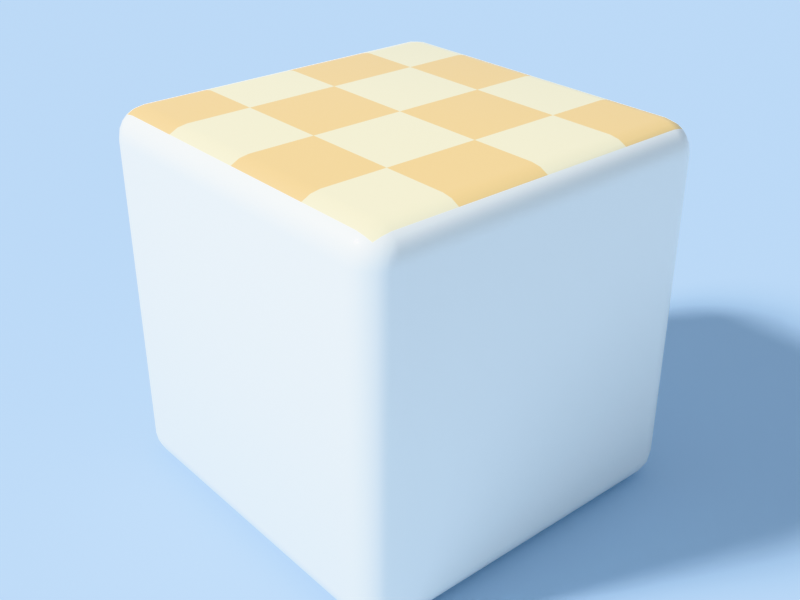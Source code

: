 # Source: Platform_2x2.blend  (saved by Blender 5.0.119; exported with 4.5.12 LTS)
import bpy
from mathutils import Matrix  # noqa: F401  (used for matrix-valued properties, if any)

bpy.ops.wm.read_factory_settings(use_empty=True)
scene = bpy.context.scene
scene.name = 'Scene'

# ---- collections
col_preview = bpy.data.collections.new('_Preview'); scene.collection.children.link(col_preview)

# ---- materials (node trees are filled in below, after node groups)
mat_m_platformtop = bpy.data.materials.new('M_PlatformTop')
mat_m_platformtop.diffuse_color = (1.0, 0.9, 0.62, 1.0)
mat_m_platformside = bpy.data.materials.new('M_PlatformSide')
mat_m_platformside.diffuse_color = (0.97, 0.95, 0.9, 1.0)
mat_m_backdrop = bpy.data.materials.new('M_Backdrop')
mat_m_backdrop.diffuse_color = (0.55, 0.74, 0.95, 1.0)

# ---- material node trees
mat_m_platformtop.use_nodes = True; mat_m_platformtop.node_tree.nodes.clear()
_N = mat_m_platformtop.node_tree.nodes; _L = mat_m_platformtop.node_tree.links
n0 = _N.new('ShaderNodeBsdfPrincipled'); n0.name = 'Principled BSDF'; n0.location = (-200, 100)
n0.inputs[2].default_value = 0.35
n0.inputs[19].default_value = 0.2
n1 = _N.new('ShaderNodeOutputMaterial'); n1.name = 'Material Output'; n1.location = (200, 100)
n2 = _N.new('ShaderNodeTexCoord'); n2.name = 'Texture Coordinate'; n2.location = (0, 0)
n3 = _N.new('ShaderNodeTexChecker'); n3.name = 'Checker Texture'; n3.location = (0, 0)
n3.inputs[1].default_value = (1.0, 0.9, 0.62, 1.0)
n3.inputs[2].default_value = (1.0, 0.7, 0.3, 1.0)
n3.inputs[3].default_value = 2.0
_L.new(n0.outputs[0], n1.inputs[0])
_L.new(n2.outputs[2], n3.inputs[0])
_L.new(n3.outputs[0], n0.inputs[0])
n1.is_active_output = True
mat_m_platformside.use_nodes = True; mat_m_platformside.node_tree.nodes.clear()
_N = mat_m_platformside.node_tree.nodes; _L = mat_m_platformside.node_tree.links
n0 = _N.new('ShaderNodeBsdfPrincipled'); n0.name = 'Principled BSDF'; n0.location = (-200, 100)
n0.inputs[0].default_value = (0.97, 0.95, 0.9, 1.0)
n0.inputs[2].default_value = 0.4
n0.inputs[19].default_value = 0.2
n1 = _N.new('ShaderNodeOutputMaterial'); n1.name = 'Material Output'; n1.location = (200, 100)
_L.new(n0.outputs[0], n1.inputs[0])
n1.is_active_output = True
mat_m_backdrop.use_nodes = True; mat_m_backdrop.node_tree.nodes.clear()
_N = mat_m_backdrop.node_tree.nodes; _L = mat_m_backdrop.node_tree.links
n0 = _N.new('ShaderNodeBsdfPrincipled'); n0.name = 'Principled BSDF'; n0.location = (-200, 100)
n0.inputs[0].default_value = (0.55, 0.74, 0.95, 1.0)
n0.inputs[2].default_value = 0.9
n1 = _N.new('ShaderNodeOutputMaterial'); n1.name = 'Material Output'; n1.location = (200, 100)
_L.new(n0.outputs[0], n1.inputs[0])
n1.is_active_output = True

# ---- world
world_previewworld = bpy.data.worlds.new('PreviewWorld'); scene.world = world_previewworld
world_previewworld.use_nodes = True; world_previewworld.node_tree.nodes.clear()
_N = world_previewworld.node_tree.nodes; _L = world_previewworld.node_tree.links
n0 = _N.new('ShaderNodeBackground'); n0.name = 'Background'; n0.location = (-200, 100)
n0.inputs[0].default_value = (0.7, 0.84, 1.0, 1.0)
n0.inputs[1].default_value = 0.55
n1 = _N.new('ShaderNodeOutputWorld'); n1.name = 'World Output'; n1.location = (200, 100)
_L.new(n0.outputs[0], n1.inputs[0])
n1.is_active_output = True

# ---- cameras
cam_previewcam = bpy.data.cameras.new('PreviewCam')

# ---- lights
light_key = bpy.data.lights.new('Key', 'SUN')
light_key.angle = 0.2094
light_key.energy = 4.5

# ---- meshes
me_sm_platform_2x2 = bpy.data.meshes.new('SM_Platform_2x2')
me_sm_platform_2x2.from_pydata([(-0.84, -0.84, -2.0), (-0.84, -1.0, -1.84), (-1.0, -0.84, -1.84), (-0.84, -0.8895, -1.992), (-0.84, -0.934, -1.969), (-0.8895, -0.84, -1.992), (-0.8908, -0.891, -1.983), (-0.8891, -0.9319, -1.961), (-0.934, -0.84, -1.969), (-0.9319, -0.8892, -1.961), (-0.9247, -0.9247, -1.946), (-0.8895, -0.9922, -1.84), (-0.934, -0.9695, -1.84), (-0.84, -0.9922, -1.889), (-0.891, -0.9829, -1.891), (-0.9319, -0.9614, -1.889), (-0.84, -0.9695, -1.934), (-0.8892, -0.9613, -1.932), (-0.9247, -0.9461, -1.925), (-0.9922, -0.84, -1.889), (-0.9695, -0.84, -1.934), (-0.9922, -0.8895, -1.84), (-0.9829, -0.8908, -1.891), (-0.9614, -0.8891, -1.932), (-0.9695, -0.934, -1.84), (-0.9613, -0.9319, -1.889), (-0.9461, -0.9247, -1.925), (-0.84, -1.0, -0.16), (-0.84, -0.84, 0.0), (-1.0, -0.84, -0.16), (-0.84, -0.9922, -0.1105), (-0.84, -0.9695, -0.06597), (-0.8895, -0.9922, -0.16), (-0.8908, -0.9829, -0.109), (-0.8891, -0.9614, -0.06814), (-0.934, -0.9695, -0.16), (-0.9319, -0.9613, -0.1108), (-0.9247, -0.9461, -0.07534), (-0.8895, -0.84, -0.007834), (-0.934, -0.84, -0.03055), (-0.84, -0.8895, -0.007834), (-0.891, -0.8908, -0.01711), (-0.9319, -0.8891, -0.03855), (-0.84, -0.934, -0.03055), (-0.8892, -0.9319, -0.03867), (-0.9247, -0.9247, -0.05386), (-0.9922, -0.8895, -0.16), (-0.9695, -0.934, -0.16), (-0.9922, -0.84, -0.1105), (-0.9829, -0.891, -0.1092), (-0.9614, -0.9319, -0.1109), (-0.9695, -0.84, -0.06597), (-0.9613, -0.8892, -0.06806), (-0.9461, -0.9247, -0.07534), (-0.84, 0.84, -2.0), (-1.0, 0.84, -1.84), (-0.84, 1.0, -1.84), (-0.8895, 0.84, -1.992), (-0.934, 0.84, -1.969), (-0.84, 0.8895, -1.992), (-0.891, 0.8908, -1.983), (-0.9319, 0.8891, -1.961), (-0.84, 0.934, -1.969), (-0.8892, 0.9319, -1.961), (-0.9247, 0.9247, -1.946), (-0.9922, 0.8895, -1.84), (-0.9695, 0.934, -1.84), (-0.9922, 0.84, -1.889), (-0.9829, 0.891, -1.891), (-0.9614, 0.9319, -1.889), (-0.9695, 0.84, -1.934), (-0.9613, 0.8892, -1.932), (-0.9461, 0.9247, -1.925), (-0.84, 0.9922, -1.889), (-0.84, 0.9695, -1.934), (-0.8895, 0.9922, -1.84), (-0.8908, 0.9829, -1.891), (-0.8891, 0.9614, -1.932), (-0.934, 0.9695, -1.84), (-0.9319, 0.9613, -1.889), (-0.9247, 0.9461, -1.925), (-0.84, 0.84, 0.0), (-0.84, 1.0, -0.16), (-1.0, 0.84, -0.16), (-0.84, 0.8895, -0.007834), (-0.84, 0.934, -0.03055), (-0.8895, 0.84, -0.007834), (-0.8908, 0.891, -0.01711), (-0.8891, 0.9319, -0.03855), (-0.934, 0.84, -0.03055), (-0.9319, 0.8892, -0.03867), (-0.9247, 0.9247, -0.05386), (-0.8895, 0.9922, -0.16), (-0.934, 0.9695, -0.16), (-0.84, 0.9922, -0.1105), (-0.891, 0.9829, -0.1092), (-0.9319, 0.9614, -0.1109), (-0.84, 0.9695, -0.06597), (-0.8892, 0.9613, -0.06806), (-0.9247, 0.9461, -0.07534), (-0.9922, 0.84, -0.1105), (-0.9695, 0.84, -0.06597), (-0.9922, 0.8895, -0.16), (-0.9829, 0.8908, -0.109), (-0.9614, 0.8891, -0.06814), (-0.9695, 0.934, -0.16), (-0.9613, 0.9319, -0.1108), (-0.9461, 0.9247, -0.07534), (0.84, -0.84, -2.0), (1.0, -0.84, -1.84), (0.84, -1.0, -1.84), (0.8895, -0.84, -1.992), (0.934, -0.84, -1.969), (0.84, -0.8895, -1.992), (0.891, -0.8908, -1.983), (0.9319, -0.8891, -1.961), (0.84, -0.934, -1.969), (0.8892, -0.9319, -1.961), (0.9247, -0.9247, -1.946), (0.9922, -0.8895, -1.84), (0.9695, -0.934, -1.84), (0.9922, -0.84, -1.889), (0.9829, -0.891, -1.891), (0.9614, -0.9319, -1.889), (0.9695, -0.84, -1.934), (0.9613, -0.8892, -1.932), (0.9461, -0.9247, -1.925), (0.84, -0.9922, -1.889), (0.84, -0.9695, -1.934), (0.8895, -0.9922, -1.84), (0.8908, -0.9829, -1.891), (0.8891, -0.9614, -1.932), (0.934, -0.9695, -1.84), (0.9319, -0.9613, -1.889), (0.9247, -0.9461, -1.925), (0.84, -0.84, 0.0), (0.84, -1.0, -0.16), (1.0, -0.84, -0.16), (0.84, -0.8895, -0.007834), (0.84, -0.934, -0.03055), (0.8895, -0.84, -0.007834), (0.8908, -0.891, -0.01711), (0.8891, -0.9319, -0.03855), (0.934, -0.84, -0.03055), (0.9319, -0.8892, -0.03867), (0.9247, -0.9247, -0.05386), (0.8895, -0.9922, -0.16), (0.934, -0.9695, -0.16), (0.84, -0.9922, -0.1105), (0.891, -0.9829, -0.1092), (0.9319, -0.9614, -0.1109), (0.84, -0.9695, -0.06597), (0.8892, -0.9613, -0.06806), (0.9247, -0.9461, -0.07534), (0.9922, -0.84, -0.1105), (0.9695, -0.84, -0.06597), (0.9922, -0.8895, -0.16), (0.9829, -0.8908, -0.109), (0.9614, -0.8891, -0.06814), (0.9695, -0.934, -0.16), (0.9613, -0.9319, -0.1108), (0.9461, -0.9247, -0.07534), (0.84, 0.84, -2.0), (0.84, 1.0, -1.84), (1.0, 0.84, -1.84), (0.84, 0.8895, -1.992), (0.84, 0.934, -1.969), (0.8895, 0.84, -1.992), (0.8908, 0.891, -1.983), (0.8891, 0.9319, -1.961), (0.934, 0.84, -1.969), (0.9319, 0.8892, -1.961), (0.9247, 0.9247, -1.946), (0.8895, 0.9922, -1.84), (0.934, 0.9695, -1.84), (0.84, 0.9922, -1.889), (0.891, 0.9829, -1.891), (0.9319, 0.9614, -1.889), (0.84, 0.9695, -1.934), (0.8892, 0.9613, -1.932), (0.9247, 0.9461, -1.925), (0.9922, 0.84, -1.889), (0.9695, 0.84, -1.934), (0.9922, 0.8895, -1.84), (0.9829, 0.8908, -1.891), (0.9614, 0.8891, -1.932), (0.9695, 0.934, -1.84), (0.9613, 0.9319, -1.889), (0.9461, 0.9247, -1.925), (0.84, 0.84, 0.0), (1.0, 0.84, -0.16), (0.84, 1.0, -0.16), (0.8895, 0.84, -0.007834), (0.934, 0.84, -0.03055), (0.84, 0.8895, -0.007834), (0.891, 0.8908, -0.01711), (0.9319, 0.8891, -0.03855), (0.84, 0.934, -0.03055), (0.8892, 0.9319, -0.03867), (0.9247, 0.9247, -0.05386), (0.9922, 0.8895, -0.16), (0.9695, 0.934, -0.16), (0.9922, 0.84, -0.1105), (0.9829, 0.891, -0.1092), (0.9614, 0.9319, -0.1109), (0.9695, 0.84, -0.06597), (0.9613, 0.8892, -0.06806), (0.9461, 0.9247, -0.07534), (0.84, 0.9922, -0.1105), (0.84, 0.9695, -0.06597), (0.8895, 0.9922, -0.16), (0.8908, 0.9829, -0.109), (0.8891, 0.9614, -0.06814), (0.934, 0.9695, -0.16), (0.9319, 0.9613, -0.1108), (0.9247, 0.9461, -0.07534)], [], [(0, 3, 6, 5), (3, 4, 7, 6), (4, 16, 17, 7), (5, 6, 9, 8), (6, 7, 10, 9), (7, 17, 18, 10), (1, 11, 14, 13), (11, 12, 15, 14), (12, 24, 25, 15), (13, 14, 17, 16), (14, 15, 18, 17), (15, 25, 26, 18), (2, 19, 22, 21), (19, 20, 23, 22), (20, 8, 9, 23), (21, 22, 25, 24), (22, 23, 26, 25), (23, 9, 10, 26), (10, 18, 26), (27, 30, 33, 32), (30, 31, 34, 33), (31, 43, 44, 34), (32, 33, 36, 35), (33, 34, 37, 36), (34, 44, 45, 37), (28, 38, 41, 40), (38, 39, 42, 41), (39, 51, 52, 42), (40, 41, 44, 43), (41, 42, 45, 44), (42, 52, 53, 45), (29, 46, 49, 48), (46, 47, 50, 49), (47, 35, 36, 50), (48, 49, 52, 51), (49, 50, 53, 52), (50, 36, 37, 53), (37, 45, 53), (54, 57, 60, 59), (57, 58, 61, 60), (58, 70, 71, 61), (59, 60, 63, 62), (60, 61, 64, 63), (61, 71, 72, 64), (55, 65, 68, 67), (65, 66, 69, 68), (66, 78, 79, 69), (67, 68, 71, 70), (68, 69, 72, 71), (69, 79, 80, 72), (56, 73, 76, 75), (73, 74, 77, 76), (74, 62, 63, 77), (75, 76, 79, 78), (76, 77, 80, 79), (77, 63, 64, 80), (64, 72, 80), (81, 84, 87, 86), (84, 85, 88, 87), (85, 97, 98, 88), (86, 87, 90, 89), (87, 88, 91, 90), (88, 98, 99, 91), (82, 92, 95, 94), (92, 93, 96, 95), (93, 105, 106, 96), (94, 95, 98, 97), (95, 96, 99, 98), (96, 106, 107, 99), (83, 100, 103, 102), (100, 101, 104, 103), (101, 89, 90, 104), (102, 103, 106, 105), (103, 104, 107, 106), (104, 90, 91, 107), (91, 99, 107), (108, 111, 114, 113), (111, 112, 115, 114), (112, 124, 125, 115), (113, 114, 117, 116), (114, 115, 118, 117), (115, 125, 126, 118), (109, 119, 122, 121), (119, 120, 123, 122), (120, 132, 133, 123), (121, 122, 125, 124), (122, 123, 126, 125), (123, 133, 134, 126), (110, 127, 130, 129), (127, 128, 131, 130), (128, 116, 117, 131), (129, 130, 133, 132), (130, 131, 134, 133), (131, 117, 118, 134), (118, 126, 134), (135, 138, 141, 140), (138, 139, 142, 141), (139, 151, 152, 142), (140, 141, 144, 143), (141, 142, 145, 144), (142, 152, 153, 145), (136, 146, 149, 148), (146, 147, 150, 149), (147, 159, 160, 150), (148, 149, 152, 151), (149, 150, 153, 152), (150, 160, 161, 153), (137, 154, 157, 156), (154, 155, 158, 157), (155, 143, 144, 158), (156, 157, 160, 159), (157, 158, 161, 160), (158, 144, 145, 161), (145, 153, 161), (162, 165, 168, 167), (165, 166, 169, 168), (166, 178, 179, 169), (167, 168, 171, 170), (168, 169, 172, 171), (169, 179, 180, 172), (163, 173, 176, 175), (173, 174, 177, 176), (174, 186, 187, 177), (175, 176, 179, 178), (176, 177, 180, 179), (177, 187, 188, 180), (164, 181, 184, 183), (181, 182, 185, 184), (182, 170, 171, 185), (183, 184, 187, 186), (184, 185, 188, 187), (185, 171, 172, 188), (172, 180, 188), (189, 192, 195, 194), (192, 193, 196, 195), (193, 205, 206, 196), (194, 195, 198, 197), (195, 196, 199, 198), (196, 206, 207, 199), (190, 200, 203, 202), (200, 201, 204, 203), (201, 213, 214, 204), (202, 203, 206, 205), (203, 204, 207, 206), (204, 214, 215, 207), (191, 208, 211, 210), (208, 209, 212, 211), (209, 197, 198, 212), (210, 211, 214, 213), (211, 212, 215, 214), (212, 198, 199, 215), (199, 207, 215), (54, 0, 5, 57), (57, 5, 8, 58), (58, 8, 20, 70), (70, 20, 19, 67), (67, 19, 2, 55), (1, 27, 32, 11), (11, 32, 35, 12), (12, 35, 47, 24), (24, 47, 46, 21), (21, 46, 29, 2), (28, 81, 86, 38), (38, 86, 89, 39), (39, 89, 101, 51), (51, 101, 100, 48), (48, 100, 83, 29), (82, 56, 75, 92), (92, 75, 78, 93), (93, 78, 66, 105), (105, 66, 65, 102), (102, 65, 55, 83), (162, 54, 59, 165), (165, 59, 62, 166), (166, 62, 74, 178), (178, 74, 73, 175), (175, 73, 56, 163), (81, 189, 194, 84), (84, 194, 197, 85), (85, 197, 209, 97), (97, 209, 208, 94), (94, 208, 191, 82), (190, 164, 183, 200), (200, 183, 186, 201), (201, 186, 174, 213), (213, 174, 173, 210), (210, 173, 163, 191), (108, 162, 167, 111), (111, 167, 170, 112), (112, 170, 182, 124), (124, 182, 181, 121), (121, 181, 164, 109), (189, 135, 140, 192), (192, 140, 143, 193), (193, 143, 155, 205), (205, 155, 154, 202), (202, 154, 137, 190), (136, 110, 129, 146), (146, 129, 132, 147), (147, 132, 120, 159), (159, 120, 119, 156), (156, 119, 109, 137), (0, 108, 113, 3), (3, 113, 116, 4), (4, 116, 128, 16), (16, 128, 127, 13), (13, 127, 110, 1), (135, 28, 40, 138), (138, 40, 43, 139), (139, 43, 31, 151), (151, 31, 30, 148), (148, 30, 27, 136), (54, 162, 108, 0), (2, 29, 83, 55), (110, 136, 27, 1), (189, 81, 28, 135), (56, 82, 191, 163), (164, 190, 137, 109)])
me_sm_platform_2x2.polygons.foreach_set('use_smooth', [True] * 218)
me_sm_platform_2x2.polygons.foreach_set('material_index', [1, 1, 1, 1, 1, 1, 1, 1, 1, 1, 1, 1, 1, 1, 1, 1, 1, 1, 1, 1, 1, 1, 1, 1, 1, 0, 0, 1, 0, 0, 1, 1, 1, 1, 1, 1, 1, 1, 1, 1, 1, 1, 1, 1, 1, 1, 1, 1, 1, 1, 1, 1, 1, 1, 1, 1, 1, 0, 0, 1, 0, 0, 1, 1, 1, 1, 1, 1, 1, 1, 1, 1, 1, 1, 1, 1, 1, 1, 1, 1, 1, 1, 1, 1, 1, 1, 1, 1, 1, 1, 1, 1, 1, 1, 1, 0, 0, 1, 0, 0, 1, 1, 1, 1, 1, 1, 1, 1, 1, 1, 1, 1, 1, 1, 1, 1, 1, 1, 1, 1, 1, 1, 1, 1, 1, 1, 1, 1, 1, 1, 1, 1, 1, 0, 0, 1, 0, 0, 1, 1, 1, 1, 1, 1, 1, 1, 1, 1, 1, 1, 1, 1, 1, 1, 1, 1, 1, 1, 1, 1, 1, 1, 0, 0, 1, 1, 1, 1, 1, 1, 1, 1, 1, 1, 1, 1, 1, 0, 0, 1, 1, 1, 1, 1, 1, 1, 1, 1, 1, 1, 1, 1, 0, 0, 1, 1, 1, 1, 1, 1, 1, 1, 1, 1, 1, 1, 1, 0, 0, 1, 1, 1, 1, 1, 1, 0, 1, 1])
_uv = me_sm_platform_2x2.uv_layers.new(name='UVMap')
_uv.uv.foreach_set('vector', [-0.84, -0.84, -0.84, -0.8895, -0.8908, -0.891, -0.8895, -0.84, -0.84, -0.8895, -0.84, -0.934, -0.8891, -0.9319, -0.8908, -0.891, -0.84, -1.969, -0.84, -1.934, -0.8892, -1.932, -0.8891, -1.961, -0.8895, -0.84, -0.8908, -0.891, -0.9319, -0.8892, -0.934, -0.84, -0.8908, -0.891, -0.8891, -0.9319, -0.9247, -0.9247, -0.9319, -0.8892, -0.8891, -0.9319, -0.8892, -0.9613, -0.9247, -0.9461, -0.9247, -0.9247, -0.84, -1.84, -0.8895, -1.84, -0.891, -1.891, -0.84, -1.889, -0.8895, -1.84, -0.934, -1.84, -0.9319, -1.889, -0.891, -1.891, -0.9695, -1.84, -0.934, -1.84, -0.9319, -1.889, -0.9614, -1.889, -0.84, -1.889, -0.891, -1.891, -0.8892, -1.932, -0.84, -1.934, -0.891, -1.891, -0.9319, -1.889, -0.9247, -1.925, -0.8892, -1.932, -0.9319, -1.889, -0.9613, -1.889, -0.9461, -1.925, -0.9247, -1.925, -0.84, -1.84, -0.84, -1.889, -0.8908, -1.891, -0.8895, -1.84, -0.84, -1.889, -0.84, -1.934, -0.8891, -1.932, -0.8908, -1.891, -0.9695, -0.84, -0.934, -0.84, -0.9319, -0.8892, -0.9614, -0.8891, -0.8895, -1.84, -0.8908, -1.891, -0.9319, -1.889, -0.934, -1.84, -0.8908, -1.891, -0.8891, -1.932, -0.9247, -1.925, -0.9319, -1.889, -0.8891, -1.932, -0.8892, -1.961, -0.9247, -1.946, -0.9247, -1.925, -0.9247, -0.9247, -0.9247, -0.9461, -0.9461, -0.9247, -0.84, -0.16, -0.84, -0.1105, -0.8908, -0.109, -0.8895, -0.16, -0.84, -0.1105, -0.84, -0.06597, -0.8891, -0.06814, -0.8908, -0.109, -0.84, -0.9695, -0.84, -0.934, -0.8892, -0.9319, -0.8891, -0.9614, -0.8895, -0.16, -0.8908, -0.109, -0.9319, -0.1108, -0.934, -0.16, -0.8908, -0.109, -0.8891, -0.06814, -0.9247, -0.07534, -0.9319, -0.1108, -0.8891, -0.06814, -0.8892, -0.03867, -0.9247, -0.05386, -0.9247, -0.07534, -0.84, -0.84, -0.8895, -0.84, -0.891, -0.8908, -0.84, -0.8895, -0.8895, -0.84, -0.934, -0.84, -0.9319, -0.8891, -0.891, -0.8908, -0.84, -0.03055, -0.84, -0.06597, -0.8892, -0.06806, -0.8891, -0.03855, -0.84, -0.8895, -0.891, -0.8908, -0.8892, -0.9319, -0.84, -0.934, -0.891, -0.8908, -0.9319, -0.8891, -0.9247, -0.9247, -0.8892, -0.9319, -0.9319, -0.8891, -0.9613, -0.8892, -0.9461, -0.9247, -0.9247, -0.9247, -0.84, -0.16, -0.8895, -0.16, -0.891, -0.1092, -0.84, -0.1105, -0.8895, -0.16, -0.934, -0.16, -0.9319, -0.1109, -0.891, -0.1092, -0.9695, -0.16, -0.934, -0.16, -0.9319, -0.1108, -0.9614, -0.1109, -0.84, -0.1105, -0.891, -0.1092, -0.8892, -0.06806, -0.84, -0.06597, -0.891, -0.1092, -0.9319, -0.1109, -0.9247, -0.07534, -0.8892, -0.06806, -0.9319, -0.1109, -0.9613, -0.1108, -0.9461, -0.07534, -0.9247, -0.07534, -0.9461, -0.07534, -0.9247, -0.05386, -0.9247, -0.07534, -0.84, 0.84, -0.8895, 0.84, -0.891, 0.8908, -0.84, 0.8895, -0.8895, 0.84, -0.934, 0.84, -0.9319, 0.8891, -0.891, 0.8908, 0.84, -1.969, 0.84, -1.934, 0.8892, -1.932, 0.8891, -1.961, -0.84, 0.8895, -0.891, 0.8908, -0.8892, 0.9319, -0.84, 0.934, -0.891, 0.8908, -0.9319, 0.8891, -0.9247, 0.9247, -0.8892, 0.9319, -0.9319, 0.8891, -0.9613, 0.8892, -0.9461, 0.9247, -0.9247, 0.9247, 0.84, -1.84, 0.8895, -1.84, 0.891, -1.891, 0.84, -1.889, 0.8895, -1.84, 0.934, -1.84, 0.9319, -1.889, 0.891, -1.891, -0.9695, -1.84, -0.934, -1.84, -0.9319, -1.889, -0.9614, -1.889, 0.84, -1.889, 0.891, -1.891, 0.8892, -1.932, 0.84, -1.934, 0.891, -1.891, 0.9319, -1.889, 0.9247, -1.925, 0.8892, -1.932, 0.9319, -1.889, 0.9613, -1.889, 0.9461, -1.925, 0.9247, -1.925, -0.84, -1.84, -0.84, -1.889, -0.8908, -1.891, -0.8895, -1.84, -0.84, -1.889, -0.84, -1.934, -0.8891, -1.932, -0.8908, -1.891, -0.84, 0.9695, -0.84, 0.934, -0.8892, 0.9319, -0.8891, 0.9614, -0.8895, -1.84, -0.8908, -1.891, -0.9319, -1.889, -0.934, -1.84, -0.8908, -1.891, -0.8891, -1.932, -0.9247, -1.925, -0.9319, -1.889, -0.8891, -1.932, -0.8892, -1.961, -0.9247, -1.946, -0.9247, -1.925, -0.9247, 0.9247, -0.9461, 0.9247, -0.9247, 0.9461, -0.84, 0.84, -0.84, 0.8895, -0.8908, 0.891, -0.8895, 0.84, -0.84, 0.8895, -0.84, 0.934, -0.8891, 0.9319, -0.8908, 0.891, -0.84, -0.03055, -0.84, -0.06597, -0.8892, -0.06806, -0.8891, -0.03855, -0.8895, 0.84, -0.8908, 0.891, -0.9319, 0.8892, -0.934, 0.84, -0.8908, 0.891, -0.8891, 0.9319, -0.9247, 0.9247, -0.9319, 0.8892, -0.8891, 0.9319, -0.8892, 0.9613, -0.9247, 0.9461, -0.9247, 0.9247, -0.84, -0.16, -0.8895, -0.16, -0.891, -0.1092, -0.84, -0.1105, -0.8895, -0.16, -0.934, -0.16, -0.9319, -0.1109, -0.891, -0.1092, 0.9695, -0.16, 0.934, -0.16, 0.9319, -0.1108, 0.9614, -0.1109, -0.84, -0.1105, -0.891, -0.1092, -0.8892, -0.06806, -0.84, -0.06597, -0.891, -0.1092, -0.9319, -0.1109, -0.9247, -0.07534, -0.8892, -0.06806, -0.9319, -0.1109, -0.9613, -0.1108, -0.9461, -0.07534, -0.9247, -0.07534, 0.84, -0.16, 0.84, -0.1105, 0.8908, -0.109, 0.8895, -0.16, 0.84, -0.1105, 0.84, -0.06597, 0.8891, -0.06814, 0.8908, -0.109, -0.9695, 0.84, -0.934, 0.84, -0.9319, 0.8892, -0.9614, 0.8891, 0.8895, -0.16, 0.8908, -0.109, 0.9319, -0.1108, 0.934, -0.16, 0.8908, -0.109, 0.8891, -0.06814, 0.9247, -0.07534, 0.9319, -0.1108, 0.8891, -0.06814, 0.8892, -0.03867, 0.9247, -0.05386, 0.9247, -0.07534, -0.9247, -0.05386, -0.9247, -0.07534, -0.9461, -0.07534, 0.84, -0.84, 0.8895, -0.84, 0.891, -0.8908, 0.84, -0.8895, 0.8895, -0.84, 0.934, -0.84, 0.9319, -0.8891, 0.891, -0.8908, -0.84, -1.969, -0.84, -1.934, -0.8892, -1.932, -0.8891, -1.961, 0.84, -0.8895, 0.891, -0.8908, 0.8892, -0.9319, 0.84, -0.934, 0.891, -0.8908, 0.9319, -0.8891, 0.9247, -0.9247, 0.8892, -0.9319, 0.9319, -0.8891, 0.9613, -0.8892, 0.9461, -0.9247, 0.9247, -0.9247, -0.84, -1.84, -0.8895, -1.84, -0.891, -1.891, -0.84, -1.889, -0.8895, -1.84, -0.934, -1.84, -0.9319, -1.889, -0.891, -1.891, 0.9695, -1.84, 0.934, -1.84, 0.9319, -1.889, 0.9614, -1.889, -0.84, -1.889, -0.891, -1.891, -0.8892, -1.932, -0.84, -1.934, -0.891, -1.891, -0.9319, -1.889, -0.9247, -1.925, -0.8892, -1.932, -0.9319, -1.889, -0.9613, -1.889, -0.9461, -1.925, -0.9247, -1.925, 0.84, -1.84, 0.84, -1.889, 0.8908, -1.891, 0.8895, -1.84, 0.84, -1.889, 0.84, -1.934, 0.8891, -1.932, 0.8908, -1.891, 0.84, -0.9695, 0.84, -0.934, 0.8892, -0.9319, 0.8891, -0.9614, 0.8895, -1.84, 0.8908, -1.891, 0.9319, -1.889, 0.934, -1.84, 0.8908, -1.891, 0.8891, -1.932, 0.9247, -1.925, 0.9319, -1.889, 0.8891, -1.932, 0.8892, -1.961, 0.9247, -1.946, 0.9247, -1.925, 0.9247, -0.9247, 0.9461, -0.9247, 0.9247, -0.9461, 0.84, -0.84, 0.84, -0.8895, 0.8908, -0.891, 0.8895, -0.84, 0.84, -0.8895, 0.84, -0.934, 0.8891, -0.9319, 0.8908, -0.891, 0.84, -0.03055, 0.84, -0.06597, 0.8892, -0.06806, 0.8891, -0.03855, 0.8895, -0.84, 0.8908, -0.891, 0.9319, -0.8892, 0.934, -0.84, 0.8908, -0.891, 0.8891, -0.9319, 0.9247, -0.9247, 0.9319, -0.8892, 0.8891, -0.9319, 0.8892, -0.9613, 0.9247, -0.9461, 0.9247, -0.9247, 0.84, -0.16, 0.8895, -0.16, 0.891, -0.1092, 0.84, -0.1105, 0.8895, -0.16, 0.934, -0.16, 0.9319, -0.1109, 0.891, -0.1092, -0.9695, -0.16, -0.934, -0.16, -0.9319, -0.1108, -0.9614, -0.1109, 0.84, -0.1105, 0.891, -0.1092, 0.8892, -0.06806, 0.84, -0.06597, 0.891, -0.1092, 0.9319, -0.1109, 0.9247, -0.07534, 0.8892, -0.06806, 0.9319, -0.1109, 0.9613, -0.1108, 0.9461, -0.07534, 0.9247, -0.07534, -0.84, -0.16, -0.84, -0.1105, -0.8908, -0.109, -0.8895, -0.16, -0.84, -0.1105, -0.84, -0.06597, -0.8891, -0.06814, -0.8908, -0.109, 0.9695, -0.84, 0.934, -0.84, 0.9319, -0.8892, 0.9614, -0.8891, -0.8895, -0.16, -0.8908, -0.109, -0.9319, -0.1108, -0.934, -0.16, -0.8908, -0.109, -0.8891, -0.06814, -0.9247, -0.07534, -0.9319, -0.1108, -0.8891, -0.06814, -0.8892, -0.03867, -0.9247, -0.05386, -0.9247, -0.07534, 0.9247, -0.05386, 0.9247, -0.07534, 0.9461, -0.07534, 0.84, 0.84, 0.84, 0.8895, 0.8908, 0.891, 0.8895, 0.84, 0.84, 0.8895, 0.84, 0.934, 0.8891, 0.9319, 0.8908, 0.891, 0.84, -1.969, 0.84, -1.934, 0.8892, -1.932, 0.8891, -1.961, 0.8895, 0.84, 0.8908, 0.891, 0.9319, 0.8892, 0.934, 0.84, 0.8908, 0.891, 0.8891, 0.9319, 0.9247, 0.9247, 0.9319, 0.8892, 0.8891, 0.9319, 0.8892, 0.9613, 0.9247, 0.9461, 0.9247, 0.9247, 0.84, -1.84, 0.8895, -1.84, 0.891, -1.891, 0.84, -1.889, 0.8895, -1.84, 0.934, -1.84, 0.9319, -1.889, 0.891, -1.891, 0.9695, -1.84, 0.934, -1.84, 0.9319, -1.889, 0.9614, -1.889, 0.84, -1.889, 0.891, -1.891, 0.8892, -1.932, 0.84, -1.934, 0.891, -1.891, 0.9319, -1.889, 0.9247, -1.925, 0.8892, -1.932, 0.9319, -1.889, 0.9613, -1.889, 0.9461, -1.925, 0.9247, -1.925, 0.84, -1.84, 0.84, -1.889, 0.8908, -1.891, 0.8895, -1.84, 0.84, -1.889, 0.84, -1.934, 0.8891, -1.932, 0.8908, -1.891, 0.9695, 0.84, 0.934, 0.84, 0.9319, 0.8892, 0.9614, 0.8891, 0.8895, -1.84, 0.8908, -1.891, 0.9319, -1.889, 0.934, -1.84, 0.8908, -1.891, 0.8891, -1.932, 0.9247, -1.925, 0.9319, -1.889, 0.8891, -1.932, 0.8892, -1.961, 0.9247, -1.946, 0.9247, -1.925, 0.9247, 0.9247, 0.9247, 0.9461, 0.9461, 0.9247, 0.84, 0.84, 0.8895, 0.84, 0.891, 0.8908, 0.84, 0.8895, 0.8895, 0.84, 0.934, 0.84, 0.9319, 0.8891, 0.891, 0.8908, 0.84, -0.03055, 0.84, -0.06597, 0.8892, -0.06806, 0.8891, -0.03855, 0.84, 0.8895, 0.891, 0.8908, 0.8892, 0.9319, 0.84, 0.934, 0.891, 0.8908, 0.9319, 0.8891, 0.9247, 0.9247, 0.8892, 0.9319, 0.9319, 0.8891, 0.9613, 0.8892, 0.9461, 0.9247, 0.9247, 0.9247, 0.84, -0.16, 0.8895, -0.16, 0.891, -0.1092, 0.84, -0.1105, 0.8895, -0.16, 0.934, -0.16, 0.9319, -0.1109, 0.891, -0.1092, 0.9695, -0.16, 0.934, -0.16, 0.9319, -0.1108, 0.9614, -0.1109, 0.84, -0.1105, 0.891, -0.1092, 0.8892, -0.06806, 0.84, -0.06597, 0.891, -0.1092, 0.9319, -0.1109, 0.9247, -0.07534, 0.8892, -0.06806, 0.9319, -0.1109, 0.9613, -0.1108, 0.9461, -0.07534, 0.9247, -0.07534, 0.84, -0.16, 0.84, -0.1105, 0.8908, -0.109, 0.8895, -0.16, 0.84, -0.1105, 0.84, -0.06597, 0.8891, -0.06814, 0.8908, -0.109, 0.84, 0.9695, 0.84, 0.934, 0.8892, 0.9319, 0.8891, 0.9614, 0.8895, -0.16, 0.8908, -0.109, 0.9319, -0.1108, 0.934, -0.16, 0.8908, -0.109, 0.8891, -0.06814, 0.9247, -0.07534, 0.9319, -0.1108, 0.8891, -0.06814, 0.8892, -0.03867, 0.9247, -0.05386, 0.9247, -0.07534, 0.9247, -0.05386, 0.9247, -0.07534, 0.9461, -0.07534, -0.84, 0.84, -0.84, -0.84, -0.8895, -0.84, -0.8895, 0.84, -0.8895, 0.84, -0.8895, -0.84, -0.934, -0.84, -0.934, 0.84, 0.84, -1.969, -0.84, -1.969, -0.84, -1.934, 0.84, -1.934, 0.84, -1.934, -0.84, -1.934, -0.84, -1.889, 0.84, -1.889, 0.84, -1.889, -0.84, -1.889, -0.84, -1.84, 0.84, -1.84, -0.84, -1.84, -0.84, -0.16, -0.8895, -0.16, -0.8895, -1.84, -0.8895, -1.84, -0.8895, -0.16, -0.934, -0.16, -0.934, -1.84, -0.934, -1.84, -0.934, -0.16, -0.9695, -0.16, -0.9695, -1.84, -0.934, -1.84, -0.934, -0.16, -0.8895, -0.16, -0.8895, -1.84, -0.8895, -1.84, -0.8895, -0.16, -0.84, -0.16, -0.84, -1.84, -0.84, -0.84, -0.84, 0.84, -0.8895, 0.84, -0.8895, -0.84, -0.8895, -0.84, -0.8895, 0.84, -0.934, 0.84, -0.934, -0.84, -0.934, -0.84, -0.934, 0.84, -0.9695, 0.84, -0.9695, -0.84, -0.84, -0.06597, 0.84, -0.06597, 0.84, -0.1105, -0.84, -0.1105, -0.84, -0.1105, 0.84, -0.1105, 0.84, -0.16, -0.84, -0.16, -0.84, -0.16, -0.84, -1.84, -0.8895, -1.84, -0.8895, -0.16, -0.8895, -0.16, -0.8895, -1.84, -0.934, -1.84, -0.934, -0.16, -0.934, -0.16, -0.934, -1.84, -0.9695, -1.84, -0.9695, -0.16, 0.934, -0.16, 0.934, -1.84, 0.8895, -1.84, 0.8895, -0.16, 0.8895, -0.16, 0.8895, -1.84, 0.84, -1.84, 0.84, -0.16, 0.84, 0.84, -0.84, 0.84, -0.84, 0.8895, 0.84, 0.8895, 0.84, 0.8895, -0.84, 0.8895, -0.84, 0.934, 0.84, 0.934, 0.84, -1.969, -0.84, -1.969, -0.84, -1.934, 0.84, -1.934, 0.84, -1.934, -0.84, -1.934, -0.84, -1.889, 0.84, -1.889, 0.84, -1.889, -0.84, -1.889, -0.84, -1.84, 0.84, -1.84, -0.84, 0.84, 0.84, 0.84, 0.84, 0.8895, -0.84, 0.8895, -0.84, 0.8895, 0.84, 0.8895, 0.84, 0.934, -0.84, 0.934, -0.84, 0.934, 0.84, 0.934, 0.84, 0.9695, -0.84, 0.9695, -0.84, -0.06597, 0.84, -0.06597, 0.84, -0.1105, -0.84, -0.1105, -0.84, -0.1105, 0.84, -0.1105, 0.84, -0.16, -0.84, -0.16, 0.84, -0.16, 0.84, -1.84, 0.8895, -1.84, 0.8895, -0.16, 0.8895, -0.16, 0.8895, -1.84, 0.934, -1.84, 0.934, -0.16, 0.9695, -0.16, 0.9695, -1.84, 0.934, -1.84, 0.934, -0.16, 0.934, -0.16, 0.934, -1.84, 0.8895, -1.84, 0.8895, -0.16, 0.8895, -0.16, 0.8895, -1.84, 0.84, -1.84, 0.84, -0.16, 0.84, -0.84, 0.84, 0.84, 0.8895, 0.84, 0.8895, -0.84, 0.8895, -0.84, 0.8895, 0.84, 0.934, 0.84, 0.934, -0.84, -0.84, -1.969, 0.84, -1.969, 0.84, -1.934, -0.84, -1.934, -0.84, -1.934, 0.84, -1.934, 0.84, -1.889, -0.84, -1.889, -0.84, -1.889, 0.84, -1.889, 0.84, -1.84, -0.84, -1.84, 0.84, 0.84, 0.84, -0.84, 0.8895, -0.84, 0.8895, 0.84, 0.8895, 0.84, 0.8895, -0.84, 0.934, -0.84, 0.934, 0.84, 0.934, 0.84, 0.934, -0.84, 0.9695, -0.84, 0.9695, 0.84, 0.84, -0.06597, -0.84, -0.06597, -0.84, -0.1105, 0.84, -0.1105, 0.84, -0.1105, -0.84, -0.1105, -0.84, -0.16, 0.84, -0.16, 0.84, -0.16, 0.84, -1.84, 0.8895, -1.84, 0.8895, -0.16, 0.8895, -0.16, 0.8895, -1.84, 0.934, -1.84, 0.934, -0.16, 0.934, -0.16, 0.934, -1.84, 0.9695, -1.84, 0.9695, -0.16, -0.934, -0.16, -0.934, -1.84, -0.8895, -1.84, -0.8895, -0.16, -0.8895, -0.16, -0.8895, -1.84, -0.84, -1.84, -0.84, -0.16, -0.84, -0.84, 0.84, -0.84, 0.84, -0.8895, -0.84, -0.8895, -0.84, -0.8895, 0.84, -0.8895, 0.84, -0.934, -0.84, -0.934, -0.84, -1.969, 0.84, -1.969, 0.84, -1.934, -0.84, -1.934, -0.84, -1.934, 0.84, -1.934, 0.84, -1.889, -0.84, -1.889, -0.84, -1.889, 0.84, -1.889, 0.84, -1.84, -0.84, -1.84, 0.84, -0.84, -0.84, -0.84, -0.84, -0.8895, 0.84, -0.8895, 0.84, -0.8895, -0.84, -0.8895, -0.84, -0.934, 0.84, -0.934, 0.84, -0.934, -0.84, -0.934, -0.84, -0.9695, 0.84, -0.9695, 0.84, -0.06597, -0.84, -0.06597, -0.84, -0.1105, 0.84, -0.1105, 0.84, -0.1105, -0.84, -0.1105, -0.84, -0.16, 0.84, -0.16, -0.84, 0.84, 0.84, 0.84, 0.84, -0.84, -0.84, -0.84, -0.84, -1.84, -0.84, -0.16, 0.84, -0.16, 0.84, -1.84, 0.84, -1.84, 0.84, -0.16, -0.84, -0.16, -0.84, -1.84, 0.84, 0.84, -0.84, 0.84, -0.84, -0.84, 0.84, -0.84, -0.84, -1.84, -0.84, -0.16, 0.84, -0.16, 0.84, -1.84, 0.84, -1.84, 0.84, -0.16, -0.84, -0.16, -0.84, -1.84])
me_sm_platform_2x2.materials.append(mat_m_platformtop)
me_sm_platform_2x2.materials.append(mat_m_platformside)
me_sm_platform_2x2.update()
me_backdrop = bpy.data.meshes.new('Backdrop')
me_backdrop.from_pydata([(-40.0, -40.0, -2.0), (40.0, -40.0, -2.0), (40.0, 40.0, -2.0), (-40.0, 40.0, -2.0)], [], [(0, 1, 2, 3)])
me_backdrop.materials.append(mat_m_backdrop)
me_backdrop.update()

# ---- objects
ob_sm_platform_2x2 = bpy.data.objects.new('SM_Platform_2x2', me_sm_platform_2x2)
ob_backdrop = bpy.data.objects.new('Backdrop', me_backdrop)
ob_previewcam = bpy.data.objects.new('PreviewCam', cam_previewcam)
ob_key = bpy.data.objects.new('Key', light_key)

# ---- transforms, parenting, visibility, modifiers, constraints
ob_sm_platform_2x2.location = (0.0, 0.0, 0.0)
ob_backdrop.location = (0.0, 0.0, 0.0)
ob_backdrop.hide_select = True
ob_previewcam.location = (3.77, -3.231, 1.693)
ob_previewcam.rotation_euler = (1.074, -4.456e-08, 0.8622)
ob_key.location = (0.0, 0.0, 0.0)
ob_key.rotation_euler = (0.8727, 0.1745, -0.6109)

# ---- collection membership
scene.collection.objects.link(ob_sm_platform_2x2)
col_preview.objects.link(ob_backdrop)
col_preview.objects.link(ob_previewcam)
col_preview.objects.link(ob_key)

# ---- scene / render settings (as saved in the file)
scene.camera = ob_previewcam
scene.frame_start = 1; scene.frame_end = 250; scene.frame_set(1)
scene.render.engine = 'CYCLES'
scene.render.resolution_x = 1200
scene.render.resolution_y = 900
scene.render.bake_bias = 0.0
scene.render.bake_samples = 0
scene.cycles.samples = 64
scene.cycles.sampling_pattern = 'TABULATED_SOBOL'
scene.eevee.use_volume_custom_range = False
scene.view_settings.view_transform = 'Khronos PBR Neutral'
bpy.context.view_layer.update()
